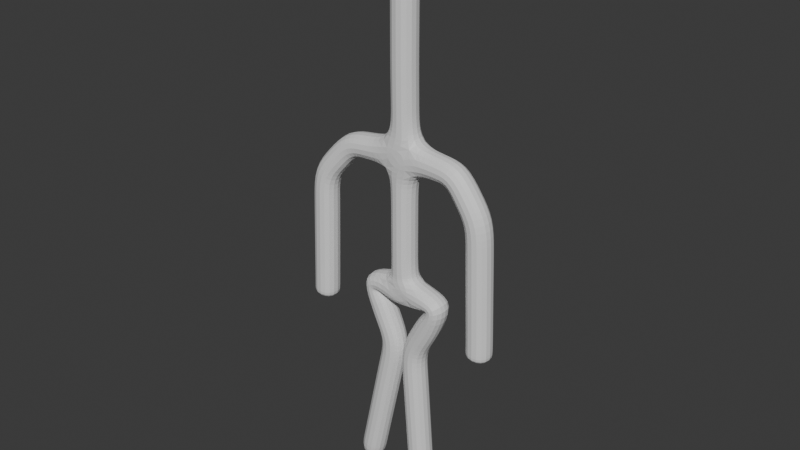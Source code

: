 # Source: char_model.blend  (saved by Blender 5.2.44; exported with 4.5.12 LTS)
import bpy
from mathutils import Matrix  # noqa: F401  (used for matrix-valued properties, if any)

bpy.ops.wm.read_factory_settings(use_empty=True)
scene = bpy.context.scene
scene.name = 'Scene'

# ---- collections
col_collection = bpy.data.collections.new('Collection'); scene.collection.children.link(col_collection)

# ---- materials (node trees are filled in below, after node groups)
mat_material = bpy.data.materials.new('Material')
mat_material.alpha_threshold = 0.0
mat_material.use_backface_culling_lightprobe_volume = False
mat_material.roughness = 0.5
mat_material.line_color = (0.0, 0.0, 0.0, 1.0)

# ---- node groups
ng_smooth_by_angle = bpy.data.node_groups.new('Smooth by Angle', 'GeometryNodeTree')
_s = ng_smooth_by_angle.interface.new_socket(name='Mesh', in_out='OUTPUT', socket_type='NodeSocketGeometry')
_s = ng_smooth_by_angle.interface.new_socket(name='Mesh', in_out='INPUT', socket_type='NodeSocketGeometry')
_s = ng_smooth_by_angle.interface.new_socket(name='Angle', in_out='INPUT', socket_type='NodeSocketFloat')
_s.subtype = 'ANGLE'
_s.default_value = 0.5236
_s.min_value = 0.0
_s.max_value = 3.142
_s.description = 'Maximum face angle for smooth edges'
_s = ng_smooth_by_angle.interface.new_socket(name='Ignore Sharpness', in_out='INPUT', socket_type='NodeSocketBool')
_s.force_non_field = True
ng_smooth_by_angle.is_modifier = True
_N = ng_smooth_by_angle.nodes; _L = ng_smooth_by_angle.links
n0 = _N.new('GeometryNodeSetShadeSmooth'); n0.name = 'Set Shade Smooth'; n0.location = (120, -80)
n0.domain = 'EDGE'
n1 = _N.new('GeometryNodeSetShadeSmooth'); n1.name = 'Set Shade Smooth.001'; n1.location = (300, -80)
n2 = _N.new('NodeGroupOutput'); n2.name = 'Group Output'; n2.location = (480, -80)
n3 = _N.new('GeometryNodeInputMeshEdgeAngle'); n3.name = 'Edge Angle'; n3.location = (-440, -240)
n4 = _N.new('NodeGroupInput'); n4.name = 'Group Input'; n4.location = (-80, -80)
n5 = _N.new('GeometryNodeInputEdgeSmooth'); n5.name = 'Is Edge Smooth'; n5.location = (-260, -120)
n6 = _N.new('GeometryNodeInputShadeSmooth'); n6.name = 'Is Shade Smooth'; n6.location = (-440, -397)
n7 = _N.new('FunctionNodeCompare'); n7.name = 'Compare'; n7.location = (-260, -260)
n7.operation = 'LESS_EQUAL'
n8 = _N.new('FunctionNodeBooleanMath'); n8.name = 'Boolean Math.001'; n8.location = (-80, -260)
n9 = _N.new('NodeGroupInput'); n9.name = 'Group Input.001'; n9.location = (-440, -329)
n10 = _N.new('NodeGroupInput'); n10.name = 'Group Input.002'; n10.location = (-259, -189)
n11 = _N.new('FunctionNodeBooleanMath'); n11.name = 'Boolean Math'; n11.location = (-80, -149)
n11.operation = 'OR'
n12 = _N.new('FunctionNodeBooleanMath'); n12.name = 'Boolean Math.002'; n12.location = (-260, -380)
n12.operation = 'OR'
n13 = _N.new('NodeGroupInput'); n13.name = 'Group Input.003'; n13.location = (-440, -460)
_L.new(n3.outputs[0], n7.inputs[0])
_L.new(n1.outputs[0], n2.inputs[0])
_L.new(n9.outputs[1], n7.inputs[1])
_L.new(n7.outputs[0], n8.inputs[0])
_L.new(n4.outputs[0], n0.inputs[0])
_L.new(n0.outputs[0], n1.inputs[0])
_L.new(n8.outputs[0], n0.inputs[2])
_L.new(n10.outputs[2], n11.inputs[1])
_L.new(n5.outputs[0], n11.inputs[0])
_L.new(n11.outputs[0], n0.inputs[1])
_L.new(n13.outputs[2], n12.inputs[1])
_L.new(n6.outputs[0], n12.inputs[0])
_L.new(n12.outputs[0], n8.inputs[1])
n2.is_active_output = True

# ---- material node trees
mat_material.use_nodes = True; mat_material.node_tree.nodes.clear()
_N = mat_material.node_tree.nodes; _L = mat_material.node_tree.links
n0 = _N.new('ShaderNodeOutputMaterial'); n0.name = 'Material Output'; n0.location = (200, 100)
n1 = _N.new('ShaderNodeBsdfPrincipled'); n1.name = 'Principled BSDF'; n1.location = (-200, 100)
n1.inputs[10].default_value = 0.005
_L.new(n1.outputs[0], n0.inputs[0])
n0.is_active_output = True

# ---- world
world_world = bpy.data.worlds.new('World'); scene.world = world_world
world_world.use_nodes = True; world_world.node_tree.nodes.clear()
_N = world_world.node_tree.nodes; _L = world_world.node_tree.links
n0 = _N.new('ShaderNodeOutputWorld'); n0.name = 'World Output'; n0.location = (200, 100)
n1 = _N.new('ShaderNodeBackground'); n1.name = 'Background'; n1.location = (-200, 100)
n1.inputs[0].default_value = (0.05088, 0.05088, 0.05088, 1.0)
_L.new(n1.outputs[0], n0.inputs[0])
n0.is_active_output = True
world_world.color = (0.05088, 0.05088, 0.05088)
world_world.sun_shadow_jitter_overblur = 0.0

# ---- meshes
me_cube = bpy.data.meshes.new('Cube')
me_cube.from_pydata([(-0.01803, 0.1782, 1.351), (-0.01803, 0.1714, 2.768), (-0.01803, 0.1714, 3.366), (-0.01803, 0.1815, 3.99), (-0.01803, 0.1765, 4.253), (-0.01803, 0.1843, 0.7251), (-0.01803, 0.1643, 4.928), (-0.01803, 0.1643, 6.261), (0.8144, 0.1666, 0.7369), (-0.7567, 0.1993, 0.7486), (0.1557, 0.2345, -0.4631), (-0.2686, 0.2512, -0.4526), (-0.899, 0.2512, -3.384), (0.3763, 0.2345, -3.342), (0.003017, 0.2358, 7.437), (1.066, 0.1714, 3.316), (-1.165, 0.1714, 3.278), (-1.728, 0.07629, 2.612), (-1.804, 0.07629, 0.2162), (-1.818, 0.0742, 0.05152), (1.558, 0.1714, 2.597), (1.646, 0.1714, 0.1385), (1.634, 0.1714, -0.0001906)], [(0, 1), (1, 2), (2, 3), (3, 4), (5, 0), (4, 6), (6, 7), (8, 5), (5, 9), (10, 8), (9, 11), (11, 12), (13, 10), (7, 14), (2, 15), (2, 16), (16, 17), (17, 18), (18, 19), (15, 20), (20, 21), (21, 22)], [])
_uv = me_cube.uv_layers.new(name='UVMap')
_uv.uv.foreach_set('vector', [])
me_cube.materials.append(mat_material)
me_cube.use_mirror_vertex_groups = False
me_cube.update()

# ---- objects
ob_cube = bpy.data.objects.new('Cube', me_cube)

# ---- transforms, parenting, visibility, modifiers, constraints
ob_cube.location = (0.0, 0.0, 3.375)
ob_cube.lock_rotations_4d = False
ob_cube.empty_display_type = 'ARROWS'
ob_cube.lineart.crease_threshold = 0.0
_m = ob_cube.modifiers.new('Skin', 'SKIN')
_m.use_y_symmetry = True
_m = ob_cube.modifiers.new('Subdivision', 'SUBSURF')
_m = ob_cube.modifiers.new('Smooth by Angle', 'NODES')
_m.node_group = ng_smooth_by_angle
_gi = [s.identifier for s in ng_smooth_by_angle.interface.items_tree if s.item_type == 'SOCKET' and s.in_out == 'INPUT']
_m[_gi[1]] = 1.067  # 'Angle'
_m.use_pin_to_last = True
_m.show_group_selector = False

# ---- collection membership
col_collection.objects.link(ob_cube)

# ---- scene / render settings (as saved in the file)
scene.frame_start = 1; scene.frame_end = 250; scene.frame_set(57)
scene.render.engine = 'BLENDER_EEVEE_NEXT'
scene.render.bake_bias = 0.0
scene.render.bake_samples = 0
scene.render.compositor_device = 'GPU'
scene.eevee.use_volume_custom_range = False
scene.eevee.fast_gi_thickness_near = 0.1
scene.eevee.fast_gi_thickness_far = 0.0
scene.eevee.ray_tracing_options.screen_trace_thickness = 0.1
bpy.context.view_layer.update()

# ---- added for rendering (the .blend has no active camera and no usable light): camera, sun
cam_auto = bpy.data.cameras.new('AutoCamera')
cam_auto.lens = 50.0
cam_auto.sensor_width = 36.0
cam_auto.clip_end = 1000.0
ob_auto_camera = bpy.data.objects.new('AutoCamera', cam_auto)
scene.collection.objects.link(ob_auto_camera)
ob_auto_camera.location = (10.8238, -12.968, 14.143)
ob_auto_camera.rotation_euler = (1.09748, -7.21219e-08, 0.694738)
scene.camera = ob_auto_camera
light_auto_sun = bpy.data.lights.new('AutoSun', 'SUN')
light_auto_sun.energy = 3.0
light_auto_sun.angle = 0.0523599
ob_auto_sun = bpy.data.objects.new('AutoSun', light_auto_sun)
scene.collection.objects.link(ob_auto_sun)
ob_auto_sun.rotation_euler = (0.872665, 0.174533, 0.523599)
bpy.context.view_layer.update()
